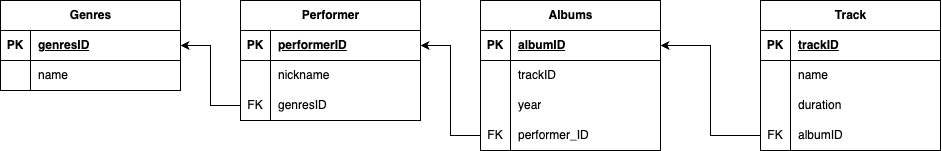

The diagram above was exported from draw.io. Its source (the exported page's mxGraphModel, read from the mxfile embedded in the PNG):
<mxGraphModel dx="1060" dy="684" grid="1" gridSize="10" guides="1" tooltips="1" connect="1" arrows="1" fold="1" page="1" pageScale="1" pageWidth="1169" pageHeight="827" math="0" shadow="0">
  <root>
    <mxCell id="0" />
    <mxCell id="1" parent="0" />
    <mxCell id="waOou2IQTEmhl5oS4b7S-1" value="Genres" style="shape=table;startSize=30;container=1;collapsible=1;childLayout=tableLayout;fixedRows=1;rowLines=0;fontStyle=1;align=center;resizeLast=1;html=1;shadow=0;rounded=0;labelBackgroundColor=none;" vertex="1" parent="1">
      <mxGeometry x="40" y="40" width="180" height="90" as="geometry" />
    </mxCell>
    <mxCell id="waOou2IQTEmhl5oS4b7S-2" value="" style="shape=tableRow;horizontal=0;startSize=0;swimlaneHead=0;swimlaneBody=0;fillColor=none;collapsible=0;dropTarget=0;points=[[0,0.5],[1,0.5]];portConstraint=eastwest;top=0;left=0;right=0;bottom=1;rounded=0;labelBackgroundColor=none;" vertex="1" parent="waOou2IQTEmhl5oS4b7S-1">
      <mxGeometry y="30" width="180" height="30" as="geometry" />
    </mxCell>
    <mxCell id="waOou2IQTEmhl5oS4b7S-3" value="PK" style="shape=partialRectangle;connectable=0;fillColor=none;top=0;left=0;bottom=0;right=0;fontStyle=1;overflow=hidden;whiteSpace=wrap;html=1;rounded=0;labelBackgroundColor=none;" vertex="1" parent="waOou2IQTEmhl5oS4b7S-2">
      <mxGeometry width="30" height="30" as="geometry">
        <mxRectangle width="30" height="30" as="alternateBounds" />
      </mxGeometry>
    </mxCell>
    <mxCell id="waOou2IQTEmhl5oS4b7S-4" value="genresID" style="shape=partialRectangle;connectable=0;fillColor=none;top=0;left=0;bottom=0;right=0;align=left;spacingLeft=6;fontStyle=5;overflow=hidden;whiteSpace=wrap;html=1;rounded=0;labelBackgroundColor=none;" vertex="1" parent="waOou2IQTEmhl5oS4b7S-2">
      <mxGeometry x="30" width="150" height="30" as="geometry">
        <mxRectangle width="150" height="30" as="alternateBounds" />
      </mxGeometry>
    </mxCell>
    <mxCell id="waOou2IQTEmhl5oS4b7S-5" value="" style="shape=tableRow;horizontal=0;startSize=0;swimlaneHead=0;swimlaneBody=0;fillColor=none;collapsible=0;dropTarget=0;points=[[0,0.5],[1,0.5]];portConstraint=eastwest;top=0;left=0;right=0;bottom=0;rounded=0;labelBackgroundColor=none;" vertex="1" parent="waOou2IQTEmhl5oS4b7S-1">
      <mxGeometry y="60" width="180" height="30" as="geometry" />
    </mxCell>
    <mxCell id="waOou2IQTEmhl5oS4b7S-6" value="" style="shape=partialRectangle;connectable=0;fillColor=none;top=0;left=0;bottom=0;right=0;editable=1;overflow=hidden;whiteSpace=wrap;html=1;rounded=0;labelBackgroundColor=none;" vertex="1" parent="waOou2IQTEmhl5oS4b7S-5">
      <mxGeometry width="30" height="30" as="geometry">
        <mxRectangle width="30" height="30" as="alternateBounds" />
      </mxGeometry>
    </mxCell>
    <mxCell id="waOou2IQTEmhl5oS4b7S-7" value="name" style="shape=partialRectangle;connectable=0;fillColor=none;top=0;left=0;bottom=0;right=0;align=left;spacingLeft=6;overflow=hidden;whiteSpace=wrap;html=1;rounded=0;labelBackgroundColor=none;" vertex="1" parent="waOou2IQTEmhl5oS4b7S-5">
      <mxGeometry x="30" width="150" height="30" as="geometry">
        <mxRectangle width="150" height="30" as="alternateBounds" />
      </mxGeometry>
    </mxCell>
    <mxCell id="waOou2IQTEmhl5oS4b7S-14" value="Performer" style="shape=table;startSize=30;container=1;collapsible=1;childLayout=tableLayout;fixedRows=1;rowLines=0;fontStyle=1;align=center;resizeLast=1;html=1;shadow=0;rounded=0;labelBackgroundColor=none;" vertex="1" parent="1">
      <mxGeometry x="280" y="40" width="180" height="120" as="geometry" />
    </mxCell>
    <mxCell id="waOou2IQTEmhl5oS4b7S-15" value="" style="shape=tableRow;horizontal=0;startSize=0;swimlaneHead=0;swimlaneBody=0;fillColor=none;collapsible=0;dropTarget=0;points=[[0,0.5],[1,0.5]];portConstraint=eastwest;top=0;left=0;right=0;bottom=1;rounded=0;labelBackgroundColor=none;" vertex="1" parent="waOou2IQTEmhl5oS4b7S-14">
      <mxGeometry y="30" width="180" height="30" as="geometry" />
    </mxCell>
    <mxCell id="waOou2IQTEmhl5oS4b7S-16" value="PK" style="shape=partialRectangle;connectable=0;fillColor=none;top=0;left=0;bottom=0;right=0;fontStyle=1;overflow=hidden;whiteSpace=wrap;html=1;rounded=0;labelBackgroundColor=none;" vertex="1" parent="waOou2IQTEmhl5oS4b7S-15">
      <mxGeometry width="30" height="30" as="geometry">
        <mxRectangle width="30" height="30" as="alternateBounds" />
      </mxGeometry>
    </mxCell>
    <mxCell id="waOou2IQTEmhl5oS4b7S-17" value="performerID" style="shape=partialRectangle;connectable=0;fillColor=none;top=0;left=0;bottom=0;right=0;align=left;spacingLeft=6;fontStyle=5;overflow=hidden;whiteSpace=wrap;html=1;rounded=0;labelBackgroundColor=none;" vertex="1" parent="waOou2IQTEmhl5oS4b7S-15">
      <mxGeometry x="30" width="150" height="30" as="geometry">
        <mxRectangle width="150" height="30" as="alternateBounds" />
      </mxGeometry>
    </mxCell>
    <mxCell id="waOou2IQTEmhl5oS4b7S-18" value="" style="shape=tableRow;horizontal=0;startSize=0;swimlaneHead=0;swimlaneBody=0;fillColor=none;collapsible=0;dropTarget=0;points=[[0,0.5],[1,0.5]];portConstraint=eastwest;top=0;left=0;right=0;bottom=0;rounded=0;labelBackgroundColor=none;" vertex="1" parent="waOou2IQTEmhl5oS4b7S-14">
      <mxGeometry y="60" width="180" height="30" as="geometry" />
    </mxCell>
    <mxCell id="waOou2IQTEmhl5oS4b7S-19" value="" style="shape=partialRectangle;connectable=0;fillColor=none;top=0;left=0;bottom=0;right=0;editable=1;overflow=hidden;whiteSpace=wrap;html=1;rounded=0;labelBackgroundColor=none;" vertex="1" parent="waOou2IQTEmhl5oS4b7S-18">
      <mxGeometry width="30" height="30" as="geometry">
        <mxRectangle width="30" height="30" as="alternateBounds" />
      </mxGeometry>
    </mxCell>
    <mxCell id="waOou2IQTEmhl5oS4b7S-20" value="nickname" style="shape=partialRectangle;connectable=0;fillColor=none;top=0;left=0;bottom=0;right=0;align=left;spacingLeft=6;overflow=hidden;whiteSpace=wrap;html=1;rounded=0;labelBackgroundColor=none;" vertex="1" parent="waOou2IQTEmhl5oS4b7S-18">
      <mxGeometry x="30" width="150" height="30" as="geometry">
        <mxRectangle width="150" height="30" as="alternateBounds" />
      </mxGeometry>
    </mxCell>
    <mxCell id="waOou2IQTEmhl5oS4b7S-21" value="" style="shape=tableRow;horizontal=0;startSize=0;swimlaneHead=0;swimlaneBody=0;fillColor=none;collapsible=0;dropTarget=0;points=[[0,0.5],[1,0.5]];portConstraint=eastwest;top=0;left=0;right=0;bottom=0;rounded=0;labelBackgroundColor=none;" vertex="1" parent="waOou2IQTEmhl5oS4b7S-14">
      <mxGeometry y="90" width="180" height="30" as="geometry" />
    </mxCell>
    <mxCell id="waOou2IQTEmhl5oS4b7S-22" value="FK" style="shape=partialRectangle;connectable=0;fillColor=none;top=0;left=0;bottom=0;right=0;editable=1;overflow=hidden;whiteSpace=wrap;html=1;rounded=0;labelBackgroundColor=none;" vertex="1" parent="waOou2IQTEmhl5oS4b7S-21">
      <mxGeometry width="30" height="30" as="geometry">
        <mxRectangle width="30" height="30" as="alternateBounds" />
      </mxGeometry>
    </mxCell>
    <mxCell id="waOou2IQTEmhl5oS4b7S-23" value="genresID" style="shape=partialRectangle;connectable=0;fillColor=none;top=0;left=0;bottom=0;right=0;align=left;spacingLeft=6;overflow=hidden;whiteSpace=wrap;html=1;rounded=0;labelBackgroundColor=none;" vertex="1" parent="waOou2IQTEmhl5oS4b7S-21">
      <mxGeometry x="30" width="150" height="30" as="geometry">
        <mxRectangle width="150" height="30" as="alternateBounds" />
      </mxGeometry>
    </mxCell>
    <mxCell id="waOou2IQTEmhl5oS4b7S-39" value="Albums" style="shape=table;startSize=30;container=1;collapsible=1;childLayout=tableLayout;fixedRows=1;rowLines=0;fontStyle=1;align=center;resizeLast=1;html=1;rounded=0;labelBackgroundColor=none;" vertex="1" parent="1">
      <mxGeometry x="520" y="40" width="180" height="150" as="geometry" />
    </mxCell>
    <mxCell id="waOou2IQTEmhl5oS4b7S-40" value="" style="shape=tableRow;horizontal=0;startSize=0;swimlaneHead=0;swimlaneBody=0;fillColor=none;collapsible=0;dropTarget=0;points=[[0,0.5],[1,0.5]];portConstraint=eastwest;top=0;left=0;right=0;bottom=1;rounded=0;labelBackgroundColor=none;" vertex="1" parent="waOou2IQTEmhl5oS4b7S-39">
      <mxGeometry y="30" width="180" height="30" as="geometry" />
    </mxCell>
    <mxCell id="waOou2IQTEmhl5oS4b7S-41" value="PK" style="shape=partialRectangle;connectable=0;fillColor=none;top=0;left=0;bottom=0;right=0;fontStyle=1;overflow=hidden;whiteSpace=wrap;html=1;rounded=0;labelBackgroundColor=none;" vertex="1" parent="waOou2IQTEmhl5oS4b7S-40">
      <mxGeometry width="30" height="30" as="geometry">
        <mxRectangle width="30" height="30" as="alternateBounds" />
      </mxGeometry>
    </mxCell>
    <mxCell id="waOou2IQTEmhl5oS4b7S-42" value="albumID" style="shape=partialRectangle;connectable=0;fillColor=none;top=0;left=0;bottom=0;right=0;align=left;spacingLeft=6;fontStyle=5;overflow=hidden;whiteSpace=wrap;html=1;rounded=0;labelBackgroundColor=none;" vertex="1" parent="waOou2IQTEmhl5oS4b7S-40">
      <mxGeometry x="30" width="150" height="30" as="geometry">
        <mxRectangle width="150" height="30" as="alternateBounds" />
      </mxGeometry>
    </mxCell>
    <mxCell id="waOou2IQTEmhl5oS4b7S-43" value="" style="shape=tableRow;horizontal=0;startSize=0;swimlaneHead=0;swimlaneBody=0;fillColor=none;collapsible=0;dropTarget=0;points=[[0,0.5],[1,0.5]];portConstraint=eastwest;top=0;left=0;right=0;bottom=0;rounded=0;labelBackgroundColor=none;" vertex="1" parent="waOou2IQTEmhl5oS4b7S-39">
      <mxGeometry y="60" width="180" height="30" as="geometry" />
    </mxCell>
    <mxCell id="waOou2IQTEmhl5oS4b7S-44" value="" style="shape=partialRectangle;connectable=0;fillColor=none;top=0;left=0;bottom=0;right=0;editable=1;overflow=hidden;whiteSpace=wrap;html=1;rounded=0;labelBackgroundColor=none;" vertex="1" parent="waOou2IQTEmhl5oS4b7S-43">
      <mxGeometry width="30" height="30" as="geometry">
        <mxRectangle width="30" height="30" as="alternateBounds" />
      </mxGeometry>
    </mxCell>
    <mxCell id="waOou2IQTEmhl5oS4b7S-45" value="trackID" style="shape=partialRectangle;connectable=0;fillColor=none;top=0;left=0;bottom=0;right=0;align=left;spacingLeft=6;overflow=hidden;whiteSpace=wrap;html=1;rounded=0;labelBackgroundColor=none;" vertex="1" parent="waOou2IQTEmhl5oS4b7S-43">
      <mxGeometry x="30" width="150" height="30" as="geometry">
        <mxRectangle width="150" height="30" as="alternateBounds" />
      </mxGeometry>
    </mxCell>
    <mxCell id="waOou2IQTEmhl5oS4b7S-46" value="" style="shape=tableRow;horizontal=0;startSize=0;swimlaneHead=0;swimlaneBody=0;fillColor=none;collapsible=0;dropTarget=0;points=[[0,0.5],[1,0.5]];portConstraint=eastwest;top=0;left=0;right=0;bottom=0;rounded=0;labelBackgroundColor=none;" vertex="1" parent="waOou2IQTEmhl5oS4b7S-39">
      <mxGeometry y="90" width="180" height="30" as="geometry" />
    </mxCell>
    <mxCell id="waOou2IQTEmhl5oS4b7S-47" value="" style="shape=partialRectangle;connectable=0;fillColor=none;top=0;left=0;bottom=0;right=0;editable=1;overflow=hidden;whiteSpace=wrap;html=1;rounded=0;labelBackgroundColor=none;" vertex="1" parent="waOou2IQTEmhl5oS4b7S-46">
      <mxGeometry width="30" height="30" as="geometry">
        <mxRectangle width="30" height="30" as="alternateBounds" />
      </mxGeometry>
    </mxCell>
    <mxCell id="waOou2IQTEmhl5oS4b7S-48" value="year" style="shape=partialRectangle;connectable=0;fillColor=none;top=0;left=0;bottom=0;right=0;align=left;spacingLeft=6;overflow=hidden;whiteSpace=wrap;html=1;rounded=0;labelBackgroundColor=none;" vertex="1" parent="waOou2IQTEmhl5oS4b7S-46">
      <mxGeometry x="30" width="150" height="30" as="geometry">
        <mxRectangle width="150" height="30" as="alternateBounds" />
      </mxGeometry>
    </mxCell>
    <mxCell id="waOou2IQTEmhl5oS4b7S-49" value="" style="shape=tableRow;horizontal=0;startSize=0;swimlaneHead=0;swimlaneBody=0;fillColor=none;collapsible=0;dropTarget=0;points=[[0,0.5],[1,0.5]];portConstraint=eastwest;top=0;left=0;right=0;bottom=0;rounded=0;labelBackgroundColor=none;" vertex="1" parent="waOou2IQTEmhl5oS4b7S-39">
      <mxGeometry y="120" width="180" height="30" as="geometry" />
    </mxCell>
    <mxCell id="waOou2IQTEmhl5oS4b7S-50" value="FK" style="shape=partialRectangle;connectable=0;fillColor=none;top=0;left=0;bottom=0;right=0;editable=1;overflow=hidden;whiteSpace=wrap;html=1;rounded=0;labelBackgroundColor=none;" vertex="1" parent="waOou2IQTEmhl5oS4b7S-49">
      <mxGeometry width="30" height="30" as="geometry">
        <mxRectangle width="30" height="30" as="alternateBounds" />
      </mxGeometry>
    </mxCell>
    <mxCell id="waOou2IQTEmhl5oS4b7S-51" value="performer_ID" style="shape=partialRectangle;connectable=0;fillColor=none;top=0;left=0;bottom=0;right=0;align=left;spacingLeft=6;overflow=hidden;whiteSpace=wrap;html=1;rounded=0;labelBackgroundColor=none;" vertex="1" parent="waOou2IQTEmhl5oS4b7S-49">
      <mxGeometry x="30" width="150" height="30" as="geometry">
        <mxRectangle width="150" height="30" as="alternateBounds" />
      </mxGeometry>
    </mxCell>
    <mxCell id="waOou2IQTEmhl5oS4b7S-52" value="Track" style="shape=table;startSize=30;container=1;collapsible=1;childLayout=tableLayout;fixedRows=1;rowLines=0;fontStyle=1;align=center;resizeLast=1;html=1;rounded=0;labelBackgroundColor=none;" vertex="1" parent="1">
      <mxGeometry x="800" y="40" width="180" height="150" as="geometry" />
    </mxCell>
    <mxCell id="waOou2IQTEmhl5oS4b7S-53" value="" style="shape=tableRow;horizontal=0;startSize=0;swimlaneHead=0;swimlaneBody=0;fillColor=none;collapsible=0;dropTarget=0;points=[[0,0.5],[1,0.5]];portConstraint=eastwest;top=0;left=0;right=0;bottom=1;rounded=0;labelBackgroundColor=none;" vertex="1" parent="waOou2IQTEmhl5oS4b7S-52">
      <mxGeometry y="30" width="180" height="30" as="geometry" />
    </mxCell>
    <mxCell id="waOou2IQTEmhl5oS4b7S-54" value="PK" style="shape=partialRectangle;connectable=0;fillColor=none;top=0;left=0;bottom=0;right=0;fontStyle=1;overflow=hidden;whiteSpace=wrap;html=1;rounded=0;labelBackgroundColor=none;" vertex="1" parent="waOou2IQTEmhl5oS4b7S-53">
      <mxGeometry width="30" height="30" as="geometry">
        <mxRectangle width="30" height="30" as="alternateBounds" />
      </mxGeometry>
    </mxCell>
    <mxCell id="waOou2IQTEmhl5oS4b7S-55" value="trackID" style="shape=partialRectangle;connectable=0;fillColor=none;top=0;left=0;bottom=0;right=0;align=left;spacingLeft=6;fontStyle=5;overflow=hidden;whiteSpace=wrap;html=1;rounded=0;labelBackgroundColor=none;" vertex="1" parent="waOou2IQTEmhl5oS4b7S-53">
      <mxGeometry x="30" width="150" height="30" as="geometry">
        <mxRectangle width="150" height="30" as="alternateBounds" />
      </mxGeometry>
    </mxCell>
    <mxCell id="waOou2IQTEmhl5oS4b7S-56" value="" style="shape=tableRow;horizontal=0;startSize=0;swimlaneHead=0;swimlaneBody=0;fillColor=none;collapsible=0;dropTarget=0;points=[[0,0.5],[1,0.5]];portConstraint=eastwest;top=0;left=0;right=0;bottom=0;rounded=0;labelBackgroundColor=none;" vertex="1" parent="waOou2IQTEmhl5oS4b7S-52">
      <mxGeometry y="60" width="180" height="30" as="geometry" />
    </mxCell>
    <mxCell id="waOou2IQTEmhl5oS4b7S-57" value="" style="shape=partialRectangle;connectable=0;fillColor=none;top=0;left=0;bottom=0;right=0;editable=1;overflow=hidden;whiteSpace=wrap;html=1;rounded=0;labelBackgroundColor=none;" vertex="1" parent="waOou2IQTEmhl5oS4b7S-56">
      <mxGeometry width="30" height="30" as="geometry">
        <mxRectangle width="30" height="30" as="alternateBounds" />
      </mxGeometry>
    </mxCell>
    <mxCell id="waOou2IQTEmhl5oS4b7S-58" value="name" style="shape=partialRectangle;connectable=0;fillColor=none;top=0;left=0;bottom=0;right=0;align=left;spacingLeft=6;overflow=hidden;whiteSpace=wrap;html=1;rounded=0;labelBackgroundColor=none;" vertex="1" parent="waOou2IQTEmhl5oS4b7S-56">
      <mxGeometry x="30" width="150" height="30" as="geometry">
        <mxRectangle width="150" height="30" as="alternateBounds" />
      </mxGeometry>
    </mxCell>
    <mxCell id="waOou2IQTEmhl5oS4b7S-59" value="" style="shape=tableRow;horizontal=0;startSize=0;swimlaneHead=0;swimlaneBody=0;fillColor=none;collapsible=0;dropTarget=0;points=[[0,0.5],[1,0.5]];portConstraint=eastwest;top=0;left=0;right=0;bottom=0;rounded=0;labelBackgroundColor=none;" vertex="1" parent="waOou2IQTEmhl5oS4b7S-52">
      <mxGeometry y="90" width="180" height="30" as="geometry" />
    </mxCell>
    <mxCell id="waOou2IQTEmhl5oS4b7S-60" value="" style="shape=partialRectangle;connectable=0;fillColor=none;top=0;left=0;bottom=0;right=0;editable=1;overflow=hidden;whiteSpace=wrap;html=1;rounded=0;labelBackgroundColor=none;" vertex="1" parent="waOou2IQTEmhl5oS4b7S-59">
      <mxGeometry width="30" height="30" as="geometry">
        <mxRectangle width="30" height="30" as="alternateBounds" />
      </mxGeometry>
    </mxCell>
    <mxCell id="waOou2IQTEmhl5oS4b7S-61" value="duration" style="shape=partialRectangle;connectable=0;fillColor=none;top=0;left=0;bottom=0;right=0;align=left;spacingLeft=6;overflow=hidden;whiteSpace=wrap;html=1;rounded=0;labelBackgroundColor=none;" vertex="1" parent="waOou2IQTEmhl5oS4b7S-59">
      <mxGeometry x="30" width="150" height="30" as="geometry">
        <mxRectangle width="150" height="30" as="alternateBounds" />
      </mxGeometry>
    </mxCell>
    <mxCell id="waOou2IQTEmhl5oS4b7S-62" value="" style="shape=tableRow;horizontal=0;startSize=0;swimlaneHead=0;swimlaneBody=0;fillColor=none;collapsible=0;dropTarget=0;points=[[0,0.5],[1,0.5]];portConstraint=eastwest;top=0;left=0;right=0;bottom=0;rounded=0;labelBackgroundColor=none;" vertex="1" parent="waOou2IQTEmhl5oS4b7S-52">
      <mxGeometry y="120" width="180" height="30" as="geometry" />
    </mxCell>
    <mxCell id="waOou2IQTEmhl5oS4b7S-63" value="FK" style="shape=partialRectangle;connectable=0;fillColor=none;top=0;left=0;bottom=0;right=0;editable=1;overflow=hidden;whiteSpace=wrap;html=1;rounded=0;labelBackgroundColor=none;" vertex="1" parent="waOou2IQTEmhl5oS4b7S-62">
      <mxGeometry width="30" height="30" as="geometry">
        <mxRectangle width="30" height="30" as="alternateBounds" />
      </mxGeometry>
    </mxCell>
    <mxCell id="waOou2IQTEmhl5oS4b7S-64" value="albumID" style="shape=partialRectangle;connectable=0;fillColor=none;top=0;left=0;bottom=0;right=0;align=left;spacingLeft=6;overflow=hidden;whiteSpace=wrap;html=1;rounded=0;labelBackgroundColor=none;" vertex="1" parent="waOou2IQTEmhl5oS4b7S-62">
      <mxGeometry x="30" width="150" height="30" as="geometry">
        <mxRectangle width="150" height="30" as="alternateBounds" />
      </mxGeometry>
    </mxCell>
    <mxCell id="waOou2IQTEmhl5oS4b7S-90" style="edgeStyle=orthogonalEdgeStyle;orthogonalLoop=1;jettySize=auto;html=1;exitX=0;exitY=0.5;exitDx=0;exitDy=0;entryX=1;entryY=0.5;entryDx=0;entryDy=0;labelBackgroundColor=none;fontColor=default;rounded=0;" edge="1" parent="1" source="waOou2IQTEmhl5oS4b7S-21" target="waOou2IQTEmhl5oS4b7S-2">
      <mxGeometry relative="1" as="geometry" />
    </mxCell>
    <mxCell id="waOou2IQTEmhl5oS4b7S-97" style="edgeStyle=orthogonalEdgeStyle;orthogonalLoop=1;jettySize=auto;html=1;exitX=0;exitY=0.5;exitDx=0;exitDy=0;entryX=1;entryY=0.5;entryDx=0;entryDy=0;labelBackgroundColor=none;fontColor=default;rounded=0;" edge="1" parent="1" source="waOou2IQTEmhl5oS4b7S-49" target="waOou2IQTEmhl5oS4b7S-15">
      <mxGeometry relative="1" as="geometry" />
    </mxCell>
    <mxCell id="waOou2IQTEmhl5oS4b7S-98" style="edgeStyle=orthogonalEdgeStyle;orthogonalLoop=1;jettySize=auto;html=1;exitX=0;exitY=0.5;exitDx=0;exitDy=0;entryX=1;entryY=0.5;entryDx=0;entryDy=0;labelBackgroundColor=none;fontColor=default;rounded=0;" edge="1" parent="1" source="waOou2IQTEmhl5oS4b7S-62" target="waOou2IQTEmhl5oS4b7S-40">
      <mxGeometry relative="1" as="geometry" />
    </mxCell>
  </root>
</mxGraphModel>